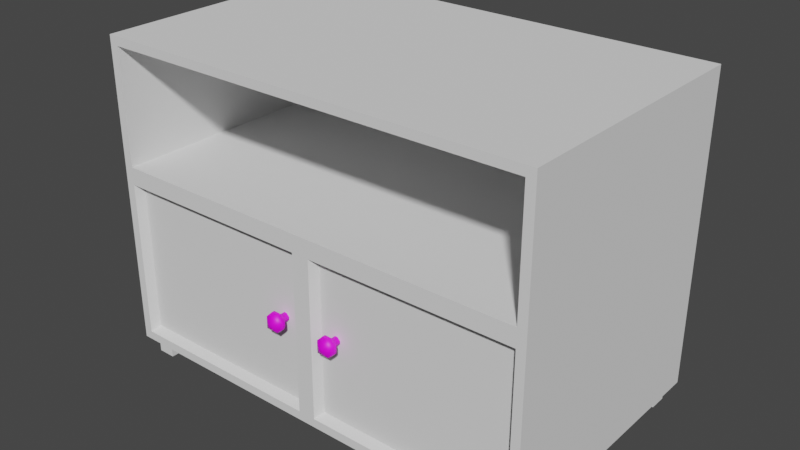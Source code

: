 # Source: tvstand.blend  (saved by Blender 3.5.10; exported with 4.5.12 LTS)
import bpy
from mathutils import Matrix  # noqa: F401  (used for matrix-valued properties, if any)

bpy.ops.wm.read_factory_settings(use_empty=True)
scene = bpy.context.scene
scene.name = 'Scene'

# ---- images (referenced by path relative to the original .blend; pixels are not part of the script)
import os
ASSET_DIR = os.environ.get("B2B_ASSET_DIR", "")  # directory of the original .blend (textures are referenced by path, not embedded)
HERE = os.path.dirname(os.path.abspath(__file__))  # packed textures are extracted next to this script under _unpacked/

def load_image(name, relpath, width, height, colorspace="sRGB"):
    """Load a texture the original file referenced (path relative to the .blend, or extracted next to this script)."""
    p = next((c for c in (os.path.join(HERE, relpath), os.path.join(ASSET_DIR, relpath)) if relpath and os.path.exists(c)), "")
    if p:
        img = bpy.data.images.load(p, check_existing=True)
        img.name = name
    else:  # same state as the original file: an image datablock whose file is absent (Cycles renders it pink)
        img = bpy.data.images.new(name, width, height)
        img.source = "FILE"
        img.filepath = "//" + (relpath or name)
    img.colorspace_settings.name = colorspace
    return img
img_wood_texture_png = load_image('wood texture.png', 'wood texture.png', 1024, 1024, 'sRGB')
img_untitled = load_image('Untitled', '', 1080, 1080, 'sRGB')

# ---- materials (node trees are filled in below, after node groups)
mat_material_001 = bpy.data.materials.new('Material.001')
mat_material_001.use_transparent_shadow = False

# ---- material node trees
mat_material_001.use_nodes = True; mat_material_001.node_tree.nodes.clear()
_N = mat_material_001.node_tree.nodes; _L = mat_material_001.node_tree.links
n0 = _N.new('ShaderNodeBsdfPrincipled'); n0.name = 'Principled BSDF'; n0.location = (10, 300)
n0.distribution = 'GGX'
n0.subsurface_method = 'RANDOM_WALK_SKIN'
n0.inputs[3].default_value = 1.45
n0.inputs[27].default_value = (0.0, 0.0, 0.0, 1.0)
n0.inputs[28].default_value = 1.0
n1 = _N.new('ShaderNodeOutputMaterial'); n1.name = 'Material Output'; n1.location = (300, 300)
n2 = _N.new('ShaderNodeTexImage'); n2.name = 'Image Texture.001'; n2.location = (-677, 198)
n2.image = img_wood_texture_png
n3 = _N.new('ShaderNodeTexImage'); n3.name = 'Image Texture'; n3.location = (-1174, 205)
n3.image = img_untitled
_L.new(n0.outputs[0], n1.inputs[0])
_L.new(n3.outputs[0], n0.inputs[0])
n1.is_active_output = True

# ---- world
world_world = bpy.data.worlds.new('World'); scene.world = world_world
world_world.use_nodes = True; world_world.node_tree.nodes.clear()
_N = world_world.node_tree.nodes; _L = world_world.node_tree.links
n0 = _N.new('ShaderNodeOutputWorld'); n0.name = 'World Output'; n0.location = (300, 300)
n1 = _N.new('ShaderNodeBackground'); n1.name = 'Background'; n1.location = (10, 300)
n1.inputs[0].default_value = (0.05088, 0.05088, 0.05088, 1.0)
_L.new(n1.outputs[0], n0.inputs[0])
n0.is_active_output = True
world_world.color = (0.05088, 0.05088, 0.05088)
world_world.use_sun_shadow = False
world_world.sun_shadow_jitter_overblur = 0.0

# ---- meshes
me_cube_001 = bpy.data.meshes.new('Cube.001')
me_cube_001.from_pydata([(-2.5, -1.5, 1.0), (-2.4, -1.5, 4.4), (-2.5, 1.5, 1.0), (-2.5, 1.5, 4.5), (-2.4, -1.5, 3.1), (-2.4, -1.2, 1.0), (-2.2, -1.2, 1.0), (-2.2, -1.4, 1.0), (-2.4, -1.4, 1.0), (-2.4, 1.4, 1.0), (-2.2, 1.4, 1.0), (-2.2, 1.2, 1.0), (-2.4, 1.2, 1.0), (-2.2, 1.2, 0.8), (-2.2, 1.4, 0.8), (-2.2, -1.4, 0.8), (-2.2, -1.2, 0.8), (-2.4, -1.2, 0.8), (-2.4, -1.4, 0.8), (-2.4, 1.4, 0.8), (-2.4, 1.2, 0.8), (2.5, -1.5, 1.0), (2.4, -1.5, 4.4), (2.5, 1.5, 1.0), (2.5, 1.5, 4.5), (2.4, -1.5, 3.1), (2.4, -1.2, 1.0), (2.2, -1.2, 1.0), (2.2, -1.4, 1.0), (2.4, -1.4, 1.0), (2.4, 1.4, 1.0), (2.2, 1.4, 1.0), (2.2, 1.2, 1.0), (2.4, 1.2, 1.0), (2.2, 1.2, 0.8), (2.2, 1.4, 0.8), (2.2, -1.4, 0.8), (2.2, -1.2, 0.8), (2.4, -1.2, 0.8), (2.4, -1.4, 0.8), (2.4, 1.4, 0.8), (2.4, 1.2, 0.8), (-2.5, -1.5, 4.5), (2.5, -1.5, 4.5), (-2.4, 1.4, 3.1), (-2.4, 1.4, 4.4), (2.4, 1.4, 3.1), (2.4, 1.4, 4.4), (0.1504, -1.4, 1.15), (2.35, -1.4, 1.15), (2.35, -1.4, 2.85), (0.1553, -1.4, 2.85), (-0.1447, -1.4, 2.85), (-2.35, -1.4, 2.85), (-2.35, -1.4, 1.15), (-0.1496, -1.4, 1.15), (2.4, -1.5, 1.1), (0.1003, -1.5, 1.1), (0.1054, -1.5, 2.9), (2.4, -1.5, 2.9), (-2.4, -1.5, 2.9), (-0.09459, -1.5, 2.9), (-0.09972, -1.5, 1.1), (-2.4, -1.5, 1.1)], [], [(3, 24, 23, 2), (42, 3, 2, 0), (10, 11, 13, 14), (48, 49, 50, 51), (23, 24, 43, 21), (12, 9, 19, 20), (7, 28, 29, 21, 0, 8), (12, 5, 8, 0, 2, 9), (17, 16, 15, 18), (19, 14, 13, 20), (8, 5, 17, 18), (11, 12, 20, 13), (9, 10, 14, 19), (6, 7, 15, 16), (7, 8, 18, 15), (5, 6, 16, 17), (11, 6, 5, 12), (31, 35, 34, 32), (4, 25, 46, 44), (6, 27, 28, 7), (33, 41, 40, 30), (26, 33, 30, 23, 21, 29), (31, 10, 9, 2, 23, 30), (31, 32, 11, 10), (38, 39, 36, 37), (40, 41, 34, 35), (29, 39, 38, 26), (32, 34, 41, 33), (30, 40, 35, 31), (27, 37, 36, 28), (28, 36, 39, 29), (26, 38, 37, 27), (22, 1, 45, 47), (4, 1, 42, 0, 63, 60), (25, 59, 56, 21, 43, 22), (43, 24, 3, 42), (1, 22, 43, 42), (25, 22, 47, 46), (44, 46, 47, 45), (1, 4, 44, 45), (32, 33, 26, 27), (61, 62, 57, 58), (52, 53, 54, 55), (57, 62, 63, 0, 21, 56), (61, 58, 59, 25, 4, 60), (49, 48, 57, 56), (48, 51, 58, 57), (50, 49, 56, 59), (51, 50, 59, 58), (53, 52, 61, 60), (52, 55, 62, 61), (54, 53, 60, 63), (55, 54, 63, 62), (11, 32, 27, 6)])
_uv = me_cube_001.uv_layers.new(name='UVMap')
_uv.uv.foreach_set('vector', [0.625, 0.25, 0.625, 0.25, 0.375, 0.25, 0.375, 0.25, 0.625, 0.0, 0.625, 0.25, 0.375, 0.25, 0.375, 0.0, 0.3667, 0.5125, 0.3667, 0.6125, 0.3667, 0.6125, 0.3667, 0.5125, 0.3844, 0.7783, 0.3844, 0.9905, 0.4906, 0.997, 0.4906, 0.9842, 0.375, 0.25, 0.625, 0.25, 0.625, 0.0, 0.375, 0.0, 0.1333, 0.6125, 0.1333, 0.5125, 0.1333, 0.5125, 0.1333, 0.6125, 0.3667, 0.7375, 0.3667, 0.7375, 0.1333, 0.7375, 0.125, 0.75, 0.125, 0.75, 0.1333, 0.7375, 0.1333, 0.6125, 0.1333, 0.6375, 0.1333, 0.7375, 0.125, 0.75, 0.125, 0.5, 0.1333, 0.5125, 0.1333, 0.6375, 0.3667, 0.6375, 0.3667, 0.7375, 0.1333, 0.7375, 0.1333, 0.5125, 0.3667, 0.5125, 0.3667, 0.6125, 0.1333, 0.6125, 0.1333, 0.7375, 0.1333, 0.6375, 0.1333, 0.6375, 0.1333, 0.7375, 0.3667, 0.6125, 0.1333, 0.6125, 0.1333, 0.6125, 0.3667, 0.6125, 0.1333, 0.5125, 0.3667, 0.5125, 0.3667, 0.5125, 0.1333, 0.5125, 0.3667, 0.6375, 0.3667, 0.7375, 0.3667, 0.7375, 0.3667, 0.6375, 0.3667, 0.7375, 0.1333, 0.7375, 0.1333, 0.7375, 0.3667, 0.7375, 0.1333, 0.6375, 0.3667, 0.6375, 0.3667, 0.6375, 0.1333, 0.6375, 0.3667, 0.6125, 0.3667, 0.6375, 0.1333, 0.6375, 0.1333, 0.6125, 0.3667, 0.5125, 0.3667, 0.5125, 0.3667, 0.6125, 0.3667, 0.6125, 0.5083, 1.0, 0.5083, 1.0, 0.5083, 1.0, 0.5083, 1.0, 0.3667, 0.6375, 0.3667, 0.6375, 0.3667, 0.7375, 0.3667, 0.7375, 0.1333, 0.6125, 0.1333, 0.6125, 0.1333, 0.5125, 0.1333, 0.5125, 0.1333, 0.6375, 0.1333, 0.6125, 0.1333, 0.5125, 0.125, 0.5, 0.125, 0.75, 0.1333, 0.7375, 0.3667, 0.5125, 0.3667, 0.5125, 0.1333, 0.5125, 0.125, 0.5, 0.125, 0.5, 0.1333, 0.5125, 0.3667, 0.5125, 0.3667, 0.6125, 0.3667, 0.6125, 0.3667, 0.5125, 0.1333, 0.6375, 0.1333, 0.7375, 0.3667, 0.7375, 0.3667, 0.6375, 0.1333, 0.5125, 0.1333, 0.6125, 0.3667, 0.6125, 0.3667, 0.5125, 0.1333, 0.7375, 0.1333, 0.7375, 0.1333, 0.6375, 0.1333, 0.6375, 0.3667, 0.6125, 0.3667, 0.6125, 0.1333, 0.6125, 0.1333, 0.6125, 0.1333, 0.5125, 0.1333, 0.5125, 0.3667, 0.5125, 0.3667, 0.5125, 0.3667, 0.6375, 0.3667, 0.6375, 0.3667, 0.7375, 0.3667, 0.7375, 0.3667, 0.7375, 0.3667, 0.7375, 0.1333, 0.7375, 0.1333, 0.7375, 0.1333, 0.6375, 0.1333, 0.6375, 0.3667, 0.6375, 0.3667, 0.6375, 0.6167, 1.0, 0.6167, 1.0, 0.6167, 1.0, 0.6167, 1.0, 0.5083, 1.0, 0.6167, 1.0, 0.625, 1.0, 0.375, 1.0, 0.3812, 0.9935, 0.4938, 0.9982, 0.5083, 1.0, 0.4938, 0.9982, 0.3812, 0.9935, 0.375, 1.0, 0.625, 1.0, 0.6167, 1.0, 0.875, 0.75, 0.875, 0.5, 0.875, 0.5, 0.875, 0.75, 0.6167, 1.0, 0.6167, 1.0, 0.625, 1.0, 0.625, 1.0, 0.5083, 1.0, 0.6167, 1.0, 0.6167, 1.0, 0.5083, 1.0, 0.5083, 1.0, 0.5083, 1.0, 0.6167, 1.0, 0.6167, 1.0, 0.6167, 1.0, 0.5083, 1.0, 0.5083, 1.0, 0.6167, 1.0, 0.3667, 0.6125, 0.1333, 0.6125, 0.1333, 0.6375, 0.3667, 0.6375, 0.4938, 0.9893, 0.3812, 0.769, 0.3813, 0.769, 0.4938, 0.9894, 0.4906, 0.9842, 0.4906, 0.997, 0.3844, 0.9905, 0.3844, 0.7783, 0.3813, 0.769, 0.3812, 0.769, 0.3812, 0.9935, 0.375, 1.0, 0.375, 1.0, 0.3812, 0.9935, 0.4938, 0.9893, 0.4938, 0.9894, 0.4938, 0.9982, 0.5083, 1.0, 0.5083, 1.0, 0.4938, 0.9982, 0.3844, 0.9905, 0.3844, 0.7783, 0.3813, 0.769, 0.3812, 0.9935, 0.3844, 0.7783, 0.4906, 0.9842, 0.4938, 0.9894, 0.3813, 0.769, 0.4906, 0.997, 0.3844, 0.9905, 0.3812, 0.9935, 0.4938, 0.9982, 0.4906, 0.9842, 0.4906, 0.997, 0.4938, 0.9982, 0.4938, 0.9894, 0.4906, 0.997, 0.4906, 0.9842, 0.4938, 0.9893, 0.4938, 0.9982, 0.4906, 0.9842, 0.3844, 0.7783, 0.3812, 0.769, 0.4938, 0.9893, 0.3844, 0.9905, 0.4906, 0.997, 0.4938, 0.9982, 0.3812, 0.9935, 0.3844, 0.7783, 0.3844, 0.9905, 0.3812, 0.9935, 0.3812, 0.769, 0.3667, 0.6125, 0.3667, 0.6125, 0.3667, 0.6375, 0.3667, 0.6375])
me_cube_001.update()
me_cube_002 = bpy.data.meshes.new('Cube.002')
me_cube_002.from_pydata([(-3.449, -0.4769, -1.0), (-4.128, -0.4769, -0.3211), (-3.449, -0.4769, 1.0), (-4.128, -0.4769, 0.3211), (-2.807, -0.4769, -1.0), (-2.128, -0.4769, -0.3211), (-2.807, -0.4769, 1.0), (-2.128, -0.4769, 0.3211), (-2.807, -0.1558, -1.0), (-2.128, -0.1558, -0.3211), (-2.807, -0.1558, 1.0), (-2.128, -0.1558, 0.3211), (-3.449, -0.1558, -1.0), (-4.128, -0.1558, -0.3211), (-3.449, -0.1558, 1.0), (-4.128, -0.1558, 0.3211), (-2.985, 0.3817, -0.4448), (-2.683, 0.3817, -0.1428), (-2.985, 0.3817, 0.4448), (-2.683, 0.3817, 0.1428), (-3.271, 0.3817, -0.4448), (-3.573, 0.3817, -0.1428), (-3.271, 0.3817, 0.4448), (-3.573, 0.3817, 0.1428), (-2.985, 1.207, -0.4448), (-2.683, 1.207, -0.1428), (-2.985, 1.207, 0.4448), (-2.683, 1.207, 0.1428), (-3.271, 1.207, -0.4448), (-3.573, 1.207, -0.1428), (-3.271, 1.207, 0.4448), (-3.573, 1.207, 0.1428), (-3.263, -1.064, -0.1346), (-3.735, -0.8489, -0.6065), (-3.263, -1.064, 0.1346), (-3.735, -0.8489, 0.6065), (-2.994, -1.064, -0.1346), (-2.522, -0.8489, -0.6065), (-2.994, -1.064, 0.1346), (-2.522, -0.8489, 0.6065)], [], [(3, 1, 33, 35), (9, 11, 7, 5), (36, 38, 34, 32), (4, 5, 37), (39, 37, 5, 7), (10, 6, 7, 11), (6, 39, 7), (0, 33, 1), (2, 3, 35), (6, 2, 35, 39), (12, 0, 1, 13), (8, 4, 0, 12), (2, 14, 15, 3), (4, 8, 9, 5), (6, 10, 14, 2), (1, 3, 15, 13), (13, 15, 23, 21), (11, 9, 17, 19), (10, 11, 19, 18), (15, 14, 22, 23), (14, 10, 18, 22), (9, 8, 16, 17), (12, 13, 21, 20), (8, 12, 20, 16), (22, 18, 26, 30), (17, 16, 24, 25), (20, 21, 29, 28), (16, 20, 28, 24), (21, 23, 31, 29), (19, 17, 25, 27), (18, 19, 27, 26), (23, 22, 30, 31), (38, 36, 37, 39), (36, 32, 33, 37), (34, 38, 39, 35), (32, 34, 35, 33), (0, 4, 37, 33)])
me_cube_002.polygons.foreach_set('use_smooth', [True] * 37)
_uv = me_cube_002.uv_layers.new(name='UVMap')
_uv.uv.foreach_set('vector', [0.1599, 0.3392, 0.1203, 0.3392, 0.09703, 0.3063, 0.1793, 0.3034, 0.1111, 0.1585, 0.1546, 0.1569, 0.1554, 0.1787, 0.1119, 0.1803, 0.1271, 0.2517, 0.1454, 0.2511, 0.146, 0.2693, 0.1278, 0.27, 0.04837, 0.1818, 0.1119, 0.1803, 0.07884, 0.2077, 0.1761, 0.2147, 0.09383, 0.2177, 0.1119, 0.1803, 0.1554, 0.1787, 0.217, 0.1557, 0.2148, 0.1754, 0.1554, 0.1787, 0.1546, 0.1569, 0.2148, 0.1754, 0.189, 0.202, 0.1554, 0.1787, 0.05674, 0.3256, 0.09703, 0.3063, 0.1203, 0.3392, 0.2214, 0.3182, 0.1599, 0.3392, 0.1793, 0.3034, 0.2148, 0.1754, 0.2526, 0.1841, 0.2612, 0.2208, 0.189, 0.202, 0.05212, 0.3478, 0.05674, 0.3256, 0.1203, 0.3392, 0.1184, 0.3616, 0.04595, 0.1608, 0.04837, 0.1818, 0.008032, 0.1922, 0.002813, 0.17, 0.2214, 0.3182, 0.2285, 0.3409, 0.1632, 0.3601, 0.1599, 0.3392, 0.04837, 0.1818, 0.04595, 0.1608, 0.1111, 0.1585, 0.1119, 0.1803, 0.2148, 0.1754, 0.217, 0.1557, 0.2569, 0.1642, 0.2526, 0.1841, 0.1203, 0.3392, 0.1599, 0.3392, 0.1632, 0.3601, 0.1184, 0.3616, 0.1184, 0.3616, 0.1632, 0.3601, 0.1559, 0.4241, 0.1307, 0.4274, 0.1546, 0.1569, 0.1111, 0.1585, 0.1176, 0.08948, 0.1454, 0.0858, 0.2227, 0.1305, 0.1546, 0.1569, 0.1454, 0.0858, 0.1839, 0.07021, 0.1632, 0.3601, 0.2248, 0.382, 0.1916, 0.4288, 0.1559, 0.4241, 0.2612, 0.09193, 0.2227, 0.1305, 0.1839, 0.07021, 0.2041, 0.05627, 0.1111, 0.1585, 0.04868, 0.1437, 0.07624, 0.08719, 0.1176, 0.08948, 0.05028, 0.3982, 0.1184, 0.3616, 0.1307, 0.4274, 0.09768, 0.441, 0.04868, 0.1437, 0.01406, 0.1207, 0.05278, 0.0795, 0.07624, 0.08719, 0.2041, 0.05627, 0.1839, 0.07021, 0.1631, 0.007011, 0.1817, 0.0001805, 0.1176, 0.08948, 0.07624, 0.08719, 0.08193, 0.01525, 0.1132, 0.01601, 0.09768, 0.441, 0.1307, 0.4274, 0.1394, 0.4948, 0.1101, 0.4998, 0.07624, 0.08719, 0.05278, 0.0795, 0.05896, 0.01311, 0.08193, 0.01525, 0.1307, 0.4274, 0.1559, 0.4241, 0.16, 0.4932, 0.1394, 0.4948, 0.1454, 0.0858, 0.1176, 0.08948, 0.1132, 0.01601, 0.1341, 0.01386, 0.1839, 0.07021, 0.1454, 0.0858, 0.1341, 0.01386, 0.1631, 0.007011, 0.1559, 0.4241, 0.1916, 0.4288, 0.1929, 0.4925, 0.16, 0.4932, 0.1454, 0.2511, 0.1271, 0.2517, 0.09383, 0.2177, 0.1761, 0.2147, 0.05948, 0.2516, 0.04202, 0.2574, 0.0001806, 0.234, 0.07884, 0.2077, 0.2251, 0.2443, 0.2091, 0.2401, 0.189, 0.202, 0.2612, 0.2208, 0.1278, 0.27, 0.146, 0.2693, 0.1793, 0.3034, 0.09703, 0.3063, 0.008032, 0.1922, 0.04837, 0.1818, 0.07884, 0.2077, 0.0001806, 0.234])
me_cube_002.materials.append(mat_material_001)
me_cube_002.update()

# ---- objects
ob_cube = bpy.data.objects.new('Cube', me_cube_001)
ob_cube_001 = bpy.data.objects.new('Cube.001', me_cube_002)

# ---- transforms, parenting, visibility, modifiers, constraints
ob_cube.location = (0.0, 0.0, 0.0)
ob_cube_001.location = (0.005733, -1.499, 2.068)
ob_cube_001.scale = (0.1072, 0.1072, 0.1072)
_m = ob_cube_001.modifiers.new('Mirror', 'MIRROR')

# ---- collection membership
scene.collection.objects.link(ob_cube)
scene.collection.objects.link(ob_cube_001)

# ---- scene / render settings (as saved in the file)
scene.frame_start = 1; scene.frame_end = 250; scene.frame_set(25)
scene.render.engine = 'BLENDER_EEVEE_NEXT'
scene.cycles.sampling_pattern = 'TABULATED_SOBOL'
scene.view_settings.view_transform = 'Filmic'
bpy.context.view_layer.update()

# ---- added for rendering (the .blend has no active camera and no usable light): camera, sun
cam_auto = bpy.data.cameras.new('AutoCamera')
cam_auto.lens = 50.0
cam_auto.sensor_width = 36.0
cam_auto.clip_end = 1000.0
ob_auto_camera = bpy.data.objects.new('AutoCamera', cam_auto)
scene.collection.objects.link(ob_auto_camera)
ob_auto_camera.location = (6.43556, -7.77923, 7.79845)
ob_auto_camera.rotation_euler = (1.09748, -7.21219e-08, 0.694738)
scene.camera = ob_auto_camera
light_auto_sun = bpy.data.lights.new('AutoSun', 'SUN')
light_auto_sun.energy = 3.0
light_auto_sun.angle = 0.0523599
ob_auto_sun = bpy.data.objects.new('AutoSun', light_auto_sun)
scene.collection.objects.link(ob_auto_sun)
ob_auto_sun.rotation_euler = (0.872665, 0.174533, 0.523599)
bpy.context.view_layer.update()
